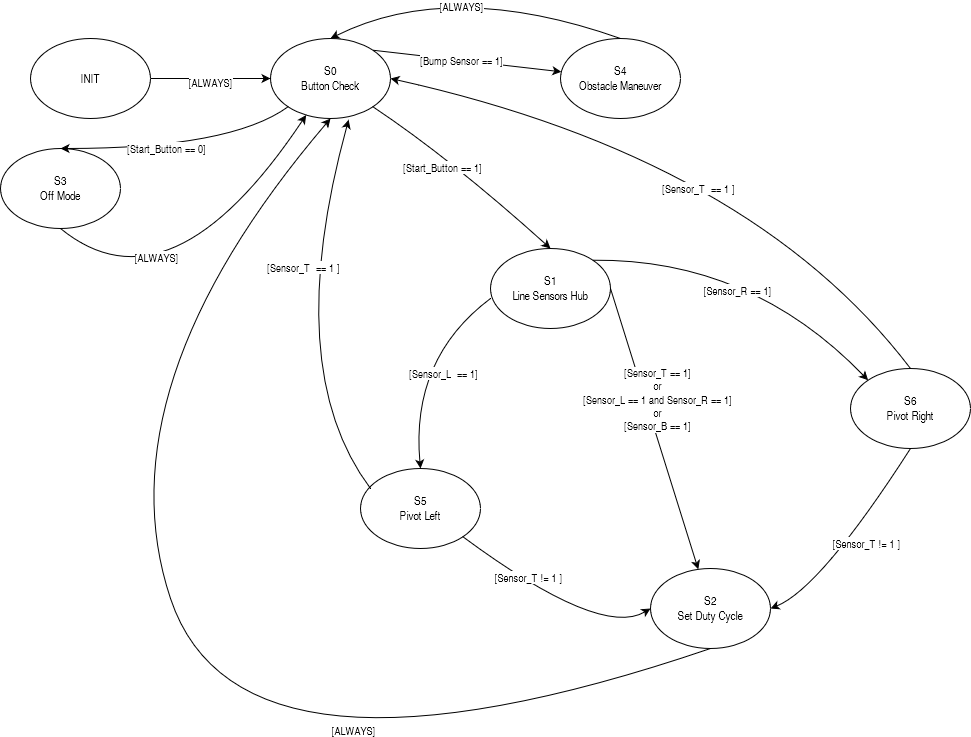

The diagram above was exported from draw.io. Its source (the exported page's mxGraphModel, read from the mxfile embedded in the PNG):
<mxGraphModel dx="2074" dy="754" grid="1" gridSize="10" guides="1" tooltips="1" connect="1" arrows="1" fold="1" page="1" pageScale="1" pageWidth="1100" pageHeight="850" math="0" shadow="0">
  <root>
    <mxCell id="0" />
    <mxCell id="1" parent="0" />
    <mxCell id="2d_1-tF1k38Z4W5Vk3W6-1" value="S0&lt;br&gt;Button Check" style="ellipse;whiteSpace=wrap;html=1;" parent="1" vertex="1">
      <mxGeometry x="350" y="90" width="120" height="80" as="geometry" />
    </mxCell>
    <mxCell id="2d_1-tF1k38Z4W5Vk3W6-2" value="S1&lt;br&gt;Line Sensors Hub" style="ellipse;whiteSpace=wrap;html=1;" parent="1" vertex="1">
      <mxGeometry x="570" y="300" width="120" height="80" as="geometry" />
    </mxCell>
    <mxCell id="2d_1-tF1k38Z4W5Vk3W6-4" value="S2&lt;br&gt;Set Duty Cycle" style="ellipse;whiteSpace=wrap;html=1;" parent="1" vertex="1">
      <mxGeometry x="730" y="620" width="120" height="80" as="geometry" />
    </mxCell>
    <mxCell id="2d_1-tF1k38Z4W5Vk3W6-5" value="S3&lt;br&gt;Off Mode" style="ellipse;whiteSpace=wrap;html=1;" parent="1" vertex="1">
      <mxGeometry x="80" y="200" width="120" height="80" as="geometry" />
    </mxCell>
    <mxCell id="2d_1-tF1k38Z4W5Vk3W6-6" value="S4&lt;br&gt;Obstacle Maneuver" style="ellipse;whiteSpace=wrap;html=1;" parent="1" vertex="1">
      <mxGeometry x="640" y="90" width="120" height="80" as="geometry" />
    </mxCell>
    <mxCell id="2d_1-tF1k38Z4W5Vk3W6-7" value="S5&lt;br&gt;Pivot Left" style="ellipse;whiteSpace=wrap;html=1;" parent="1" vertex="1">
      <mxGeometry x="440" y="520" width="120" height="80" as="geometry" />
    </mxCell>
    <mxCell id="2d_1-tF1k38Z4W5Vk3W6-8" value="S6&lt;br&gt;Pivot Right" style="ellipse;whiteSpace=wrap;html=1;" parent="1" vertex="1">
      <mxGeometry x="930" y="420" width="120" height="80" as="geometry" />
    </mxCell>
    <mxCell id="2d_1-tF1k38Z4W5Vk3W6-9" value="" style="curved=1;endArrow=classic;html=1;rounded=0;exitX=1;exitY=1;exitDx=0;exitDy=0;entryX=0;entryY=0.5;entryDx=0;entryDy=0;" parent="1" source="2d_1-tF1k38Z4W5Vk3W6-7" target="2d_1-tF1k38Z4W5Vk3W6-4" edge="1">
      <mxGeometry width="50" height="50" relative="1" as="geometry">
        <mxPoint x="830" y="720" as="sourcePoint" />
        <mxPoint x="880" y="670" as="targetPoint" />
        <Array as="points">
          <mxPoint x="680" y="690" />
        </Array>
      </mxGeometry>
    </mxCell>
    <mxCell id="2d_1-tF1k38Z4W5Vk3W6-10" value="[Sensor_T != 1 ]" style="edgeLabel;html=1;align=center;verticalAlign=middle;resizable=0;points=[];" parent="2d_1-tF1k38Z4W5Vk3W6-9" vertex="1" connectable="0">
      <mxGeometry x="-0.0636" y="29" relative="1" as="geometry">
        <mxPoint x="-38" as="offset" />
      </mxGeometry>
    </mxCell>
    <mxCell id="2d_1-tF1k38Z4W5Vk3W6-11" value="" style="curved=1;endArrow=classic;html=1;rounded=0;exitX=0.5;exitY=1;exitDx=0;exitDy=0;entryX=1;entryY=0.5;entryDx=0;entryDy=0;" parent="1" source="2d_1-tF1k38Z4W5Vk3W6-8" target="2d_1-tF1k38Z4W5Vk3W6-4" edge="1">
      <mxGeometry width="50" height="50" relative="1" as="geometry">
        <mxPoint x="830" y="720" as="sourcePoint" />
        <mxPoint x="880" y="670" as="targetPoint" />
        <Array as="points">
          <mxPoint x="900" y="640" />
        </Array>
      </mxGeometry>
    </mxCell>
    <mxCell id="2d_1-tF1k38Z4W5Vk3W6-12" value="[Sensor_T != 1 ]" style="edgeLabel;html=1;align=center;verticalAlign=middle;resizable=0;points=[];" parent="2d_1-tF1k38Z4W5Vk3W6-11" vertex="1" connectable="0">
      <mxGeometry x="-0.0676" y="13" relative="1" as="geometry">
        <mxPoint y="1" as="offset" />
      </mxGeometry>
    </mxCell>
    <mxCell id="2d_1-tF1k38Z4W5Vk3W6-13" value="INIT" style="ellipse;whiteSpace=wrap;html=1;" parent="1" vertex="1">
      <mxGeometry x="110" y="90" width="120" height="80" as="geometry" />
    </mxCell>
    <mxCell id="2d_1-tF1k38Z4W5Vk3W6-14" value="" style="endArrow=classic;html=1;rounded=0;exitX=1;exitY=0.5;exitDx=0;exitDy=0;entryX=0;entryY=0.5;entryDx=0;entryDy=0;" parent="1" source="2d_1-tF1k38Z4W5Vk3W6-13" target="2d_1-tF1k38Z4W5Vk3W6-1" edge="1">
      <mxGeometry width="50" height="50" relative="1" as="geometry">
        <mxPoint x="350" y="320" as="sourcePoint" />
        <mxPoint x="400" y="270" as="targetPoint" />
      </mxGeometry>
    </mxCell>
    <mxCell id="2d_1-tF1k38Z4W5Vk3W6-15" value="[ALWAYS]" style="edgeLabel;html=1;align=center;verticalAlign=middle;resizable=0;points=[];" parent="2d_1-tF1k38Z4W5Vk3W6-14" vertex="1" connectable="0">
      <mxGeometry x="-0.0148" y="-3" relative="1" as="geometry">
        <mxPoint as="offset" />
      </mxGeometry>
    </mxCell>
    <mxCell id="2d_1-tF1k38Z4W5Vk3W6-16" value="" style="endArrow=classic;html=1;rounded=0;exitX=1;exitY=0;exitDx=0;exitDy=0;" parent="1" source="2d_1-tF1k38Z4W5Vk3W6-1" target="2d_1-tF1k38Z4W5Vk3W6-6" edge="1">
      <mxGeometry width="50" height="50" relative="1" as="geometry">
        <mxPoint x="470" y="330" as="sourcePoint" />
        <mxPoint x="520" y="280" as="targetPoint" />
      </mxGeometry>
    </mxCell>
    <mxCell id="2d_1-tF1k38Z4W5Vk3W6-17" value="[Bump Sensor == 1]" style="edgeLabel;html=1;align=center;verticalAlign=middle;resizable=0;points=[];" parent="2d_1-tF1k38Z4W5Vk3W6-16" vertex="1" connectable="0">
      <mxGeometry x="-0.0565" relative="1" as="geometry">
        <mxPoint as="offset" />
      </mxGeometry>
    </mxCell>
    <mxCell id="2d_1-tF1k38Z4W5Vk3W6-18" value="" style="curved=1;endArrow=classic;html=1;rounded=0;exitX=0;exitY=1;exitDx=0;exitDy=0;entryX=0.5;entryY=0;entryDx=0;entryDy=0;" parent="1" source="2d_1-tF1k38Z4W5Vk3W6-1" target="2d_1-tF1k38Z4W5Vk3W6-5" edge="1">
      <mxGeometry width="50" height="50" relative="1" as="geometry">
        <mxPoint x="250" y="330" as="sourcePoint" />
        <mxPoint x="300" y="280" as="targetPoint" />
        <Array as="points">
          <mxPoint x="310" y="200" />
        </Array>
      </mxGeometry>
    </mxCell>
    <mxCell id="2d_1-tF1k38Z4W5Vk3W6-19" value="[Start_Button == 0]" style="edgeLabel;html=1;align=center;verticalAlign=middle;resizable=0;points=[];" parent="2d_1-tF1k38Z4W5Vk3W6-18" vertex="1" connectable="0">
      <mxGeometry x="0.0635" y="-1" relative="1" as="geometry">
        <mxPoint x="-8" as="offset" />
      </mxGeometry>
    </mxCell>
    <mxCell id="2d_1-tF1k38Z4W5Vk3W6-20" value="" style="curved=1;endArrow=classic;html=1;rounded=0;exitX=1;exitY=1;exitDx=0;exitDy=0;entryX=0.5;entryY=0;entryDx=0;entryDy=0;" parent="1" source="2d_1-tF1k38Z4W5Vk3W6-1" target="2d_1-tF1k38Z4W5Vk3W6-2" edge="1">
      <mxGeometry width="50" height="50" relative="1" as="geometry">
        <mxPoint x="390" y="330" as="sourcePoint" />
        <mxPoint x="440" y="280" as="targetPoint" />
        <Array as="points">
          <mxPoint x="530" y="210" />
        </Array>
      </mxGeometry>
    </mxCell>
    <mxCell id="2d_1-tF1k38Z4W5Vk3W6-21" value="[Start_Button == 1]" style="edgeLabel;html=1;align=center;verticalAlign=middle;resizable=0;points=[];" parent="2d_1-tF1k38Z4W5Vk3W6-20" vertex="1" connectable="0">
      <mxGeometry x="-0.1859" y="-12" relative="1" as="geometry">
        <mxPoint as="offset" />
      </mxGeometry>
    </mxCell>
    <mxCell id="2d_1-tF1k38Z4W5Vk3W6-22" value="" style="curved=1;endArrow=classic;html=1;rounded=0;exitX=1;exitY=0.5;exitDx=0;exitDy=0;" parent="1" source="2d_1-tF1k38Z4W5Vk3W6-2" target="2d_1-tF1k38Z4W5Vk3W6-4" edge="1">
      <mxGeometry width="50" height="50" relative="1" as="geometry">
        <mxPoint x="690" y="620" as="sourcePoint" />
        <mxPoint x="740" y="570" as="targetPoint" />
        <Array as="points" />
      </mxGeometry>
    </mxCell>
    <mxCell id="2d_1-tF1k38Z4W5Vk3W6-23" value="[Sensor_T == 1] &lt;br&gt;or &lt;br&gt;[Sensor_L == 1 and Sensor_R == 1]&lt;br&gt;or&lt;br&gt;[Sensor_B == 1]" style="edgeLabel;html=1;align=center;verticalAlign=middle;resizable=0;points=[];" parent="2d_1-tF1k38Z4W5Vk3W6-22" vertex="1" connectable="0">
      <mxGeometry x="-0.1335" y="-18" relative="1" as="geometry">
        <mxPoint x="26" y="-16" as="offset" />
      </mxGeometry>
    </mxCell>
    <mxCell id="2d_1-tF1k38Z4W5Vk3W6-24" value="" style="curved=1;endArrow=classic;html=1;rounded=0;exitX=0;exitY=0.5;exitDx=0;exitDy=0;entryX=0.5;entryY=0;entryDx=0;entryDy=0;" parent="1" target="2d_1-tF1k38Z4W5Vk3W6-7" edge="1">
      <mxGeometry width="50" height="50" relative="1" as="geometry">
        <mxPoint x="570" y="350" as="sourcePoint" />
        <mxPoint x="500" y="530" as="targetPoint" />
        <Array as="points">
          <mxPoint x="490" y="410" />
        </Array>
      </mxGeometry>
    </mxCell>
    <mxCell id="2d_1-tF1k38Z4W5Vk3W6-25" value="[Sensor_L&amp;nbsp; == 1]" style="edgeLabel;html=1;align=center;verticalAlign=middle;resizable=0;points=[];" parent="2d_1-tF1k38Z4W5Vk3W6-24" vertex="1" connectable="0">
      <mxGeometry x="-0.2791" y="26" relative="1" as="geometry">
        <mxPoint x="-2" y="8" as="offset" />
      </mxGeometry>
    </mxCell>
    <mxCell id="2d_1-tF1k38Z4W5Vk3W6-26" value="" style="curved=1;endArrow=classic;html=1;rounded=0;exitX=1;exitY=0;exitDx=0;exitDy=0;entryX=0;entryY=0;entryDx=0;entryDy=0;" parent="1" source="2d_1-tF1k38Z4W5Vk3W6-2" target="2d_1-tF1k38Z4W5Vk3W6-8" edge="1">
      <mxGeometry width="50" height="50" relative="1" as="geometry">
        <mxPoint x="690" y="490" as="sourcePoint" />
        <mxPoint x="740" y="440" as="targetPoint" />
        <Array as="points">
          <mxPoint x="830" y="310" />
        </Array>
      </mxGeometry>
    </mxCell>
    <mxCell id="2d_1-tF1k38Z4W5Vk3W6-27" value="[Sensor_R == 1]" style="edgeLabel;html=1;align=center;verticalAlign=middle;resizable=0;points=[];" parent="2d_1-tF1k38Z4W5Vk3W6-26" vertex="1" connectable="0">
      <mxGeometry x="-0.1202" y="-31" relative="1" as="geometry">
        <mxPoint as="offset" />
      </mxGeometry>
    </mxCell>
    <mxCell id="2d_1-tF1k38Z4W5Vk3W6-28" value="" style="curved=1;endArrow=classic;html=1;rounded=0;exitX=0.5;exitY=1;exitDx=0;exitDy=0;entryX=0.5;entryY=1;entryDx=0;entryDy=0;" parent="1" source="2d_1-tF1k38Z4W5Vk3W6-4" target="2d_1-tF1k38Z4W5Vk3W6-1" edge="1">
      <mxGeometry width="50" height="50" relative="1" as="geometry">
        <mxPoint x="400" y="490" as="sourcePoint" />
        <mxPoint x="450" y="440" as="targetPoint" />
        <Array as="points">
          <mxPoint x="320" y="860" />
          <mxPoint x="180" y="440" />
        </Array>
      </mxGeometry>
    </mxCell>
    <mxCell id="2d_1-tF1k38Z4W5Vk3W6-29" value="[ALWAYS]" style="edgeLabel;html=1;align=center;verticalAlign=middle;resizable=0;points=[];" parent="2d_1-tF1k38Z4W5Vk3W6-28" vertex="1" connectable="0">
      <mxGeometry x="-0.4198" y="-41" relative="1" as="geometry">
        <mxPoint x="11" y="-1" as="offset" />
      </mxGeometry>
    </mxCell>
    <mxCell id="2d_1-tF1k38Z4W5Vk3W6-30" value="" style="curved=1;endArrow=classic;html=1;rounded=0;exitX=0.5;exitY=1;exitDx=0;exitDy=0;" parent="1" source="2d_1-tF1k38Z4W5Vk3W6-5" target="2d_1-tF1k38Z4W5Vk3W6-1" edge="1">
      <mxGeometry width="50" height="50" relative="1" as="geometry">
        <mxPoint x="250" y="420" as="sourcePoint" />
        <mxPoint x="300" y="370" as="targetPoint" />
        <Array as="points">
          <mxPoint x="250" y="370" />
        </Array>
      </mxGeometry>
    </mxCell>
    <mxCell id="2d_1-tF1k38Z4W5Vk3W6-31" value="[ALWAYS]" style="edgeLabel;html=1;align=center;verticalAlign=middle;resizable=0;points=[];" parent="2d_1-tF1k38Z4W5Vk3W6-30" vertex="1" connectable="0">
      <mxGeometry x="-0.5224" y="38" relative="1" as="geometry">
        <mxPoint as="offset" />
      </mxGeometry>
    </mxCell>
    <mxCell id="2d_1-tF1k38Z4W5Vk3W6-32" value="" style="curved=1;endArrow=classic;html=1;rounded=0;exitX=0.5;exitY=0;exitDx=0;exitDy=0;entryX=0.5;entryY=0;entryDx=0;entryDy=0;" parent="1" source="2d_1-tF1k38Z4W5Vk3W6-6" target="2d_1-tF1k38Z4W5Vk3W6-1" edge="1">
      <mxGeometry width="50" height="50" relative="1" as="geometry">
        <mxPoint x="540" y="250" as="sourcePoint" />
        <mxPoint x="590" y="200" as="targetPoint" />
        <Array as="points">
          <mxPoint x="530" y="30" />
        </Array>
      </mxGeometry>
    </mxCell>
    <mxCell id="2d_1-tF1k38Z4W5Vk3W6-33" value="[ALWAYS]" style="edgeLabel;html=1;align=center;verticalAlign=middle;resizable=0;points=[];" parent="2d_1-tF1k38Z4W5Vk3W6-32" vertex="1" connectable="0">
      <mxGeometry x="0.0583" y="24" relative="1" as="geometry">
        <mxPoint x="5" as="offset" />
      </mxGeometry>
    </mxCell>
    <mxCell id="2d_1-tF1k38Z4W5Vk3W6-34" value="" style="curved=1;endArrow=classic;html=1;rounded=0;exitX=0.5;exitY=0;exitDx=0;exitDy=0;entryX=1;entryY=0.5;entryDx=0;entryDy=0;" parent="1" source="2d_1-tF1k38Z4W5Vk3W6-8" target="2d_1-tF1k38Z4W5Vk3W6-1" edge="1">
      <mxGeometry width="50" height="50" relative="1" as="geometry">
        <mxPoint x="710" y="410" as="sourcePoint" />
        <mxPoint x="760" y="360" as="targetPoint" />
        <Array as="points">
          <mxPoint x="830" y="210" />
        </Array>
      </mxGeometry>
    </mxCell>
    <mxCell id="2d_1-tF1k38Z4W5Vk3W6-35" value="[Sensor_T&amp;nbsp; == 1 ]" style="edgeLabel;html=1;align=center;verticalAlign=middle;resizable=0;points=[];" parent="2d_1-tF1k38Z4W5Vk3W6-34" vertex="1" connectable="0">
      <mxGeometry x="-0.0199" y="39" relative="1" as="geometry">
        <mxPoint x="1" y="1" as="offset" />
      </mxGeometry>
    </mxCell>
    <mxCell id="2d_1-tF1k38Z4W5Vk3W6-36" value="" style="curved=1;endArrow=classic;html=1;rounded=0;entryX=0.651;entryY=1.016;entryDx=0;entryDy=0;entryPerimeter=0;" parent="1" target="2d_1-tF1k38Z4W5Vk3W6-1" edge="1">
      <mxGeometry width="50" height="50" relative="1" as="geometry">
        <mxPoint x="450" y="540" as="sourcePoint" />
        <mxPoint x="570" y="380" as="targetPoint" />
        <Array as="points">
          <mxPoint x="360" y="420" />
        </Array>
      </mxGeometry>
    </mxCell>
    <mxCell id="2d_1-tF1k38Z4W5Vk3W6-37" value="[Sensor_T&amp;nbsp; == 1 ]" style="edgeLabel;html=1;align=center;verticalAlign=middle;resizable=0;points=[];" parent="2d_1-tF1k38Z4W5Vk3W6-36" vertex="1" connectable="0">
      <mxGeometry x="0.24" y="5" relative="1" as="geometry">
        <mxPoint y="-1" as="offset" />
      </mxGeometry>
    </mxCell>
  </root>
</mxGraphModel>